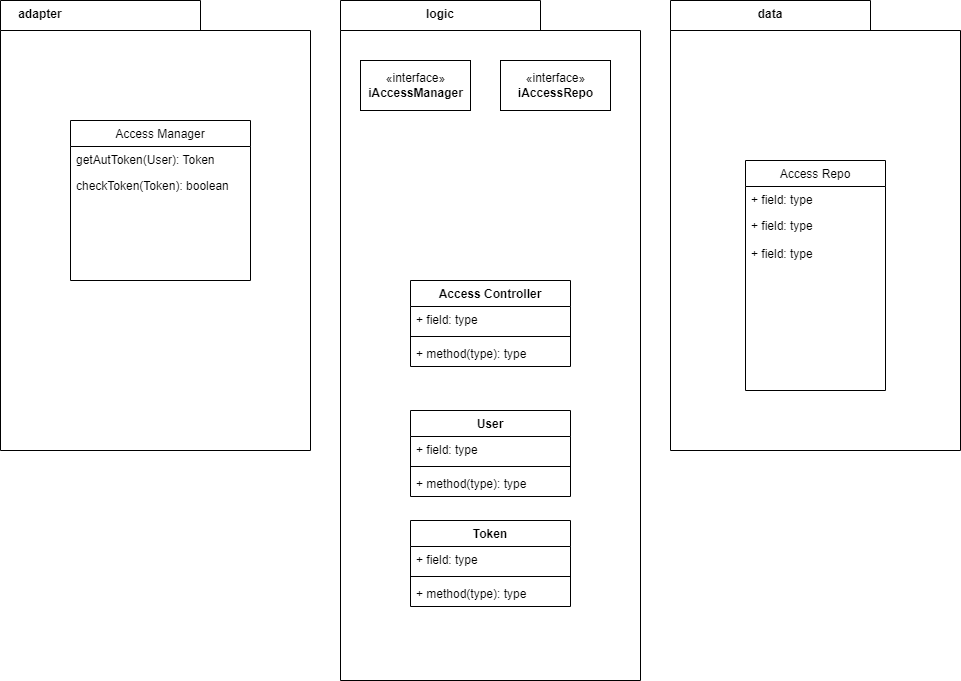

The diagram above was exported from draw.io. Its source (the exported page's mxGraphModel, read from the mxfile embedded in the PNG):
<mxGraphModel dx="1126" dy="830" grid="1" gridSize="10" guides="1" tooltips="1" connect="1" arrows="1" fold="1" page="1" pageScale="1" pageWidth="1169" pageHeight="1654" math="0" shadow="0">
  <root>
    <mxCell id="0" />
    <mxCell id="1" parent="0" />
    <mxCell id="2" value="" style="shape=folder;fontStyle=1;spacingTop=10;tabWidth=200;tabHeight=30;tabPosition=left;html=1;" vertex="1" parent="1">
      <mxGeometry x="40" y="210" width="310" height="450" as="geometry" />
    </mxCell>
    <mxCell id="4" value="adapter" style="text;align=center;fontStyle=1;verticalAlign=middle;spacingLeft=3;spacingRight=3;strokeColor=none;rotatable=0;points=[[0,0.5],[1,0.5]];portConstraint=eastwest;" vertex="1" parent="1">
      <mxGeometry x="40" y="210" width="80" height="26" as="geometry" />
    </mxCell>
    <mxCell id="5" value="" style="shape=folder;fontStyle=1;spacingTop=10;tabWidth=200;tabHeight=30;tabPosition=left;html=1;" vertex="1" parent="1">
      <mxGeometry x="380" y="210" width="300" height="680" as="geometry" />
    </mxCell>
    <mxCell id="6" value="logic" style="text;align=center;fontStyle=1;verticalAlign=middle;spacingLeft=3;spacingRight=3;strokeColor=none;rotatable=0;points=[[0,0.5],[1,0.5]];portConstraint=eastwest;" vertex="1" parent="1">
      <mxGeometry x="440" y="210" width="80" height="26" as="geometry" />
    </mxCell>
    <mxCell id="7" value="" style="shape=folder;fontStyle=1;spacingTop=10;tabWidth=200;tabHeight=30;tabPosition=left;html=1;" vertex="1" parent="1">
      <mxGeometry x="710" y="210" width="290" height="450" as="geometry" />
    </mxCell>
    <mxCell id="8" value="data" style="text;align=center;fontStyle=1;verticalAlign=middle;spacingLeft=3;spacingRight=3;strokeColor=none;rotatable=0;points=[[0,0.5],[1,0.5]];portConstraint=eastwest;" vertex="1" parent="1">
      <mxGeometry x="770" y="210" width="80" height="26" as="geometry" />
    </mxCell>
    <mxCell id="10" value="Access Repo" style="swimlane;fontStyle=0;childLayout=stackLayout;horizontal=1;startSize=26;fillColor=none;horizontalStack=0;resizeParent=1;resizeParentMax=0;resizeLast=0;collapsible=1;marginBottom=0;" vertex="1" parent="1">
      <mxGeometry x="785" y="370" width="140" height="230" as="geometry" />
    </mxCell>
    <mxCell id="11" value="+ field: type" style="text;strokeColor=none;fillColor=none;align=left;verticalAlign=top;spacingLeft=4;spacingRight=4;overflow=hidden;rotatable=0;points=[[0,0.5],[1,0.5]];portConstraint=eastwest;" vertex="1" parent="10">
      <mxGeometry y="26" width="140" height="26" as="geometry" />
    </mxCell>
    <mxCell id="12" value="+ field: type" style="text;strokeColor=none;fillColor=none;align=left;verticalAlign=top;spacingLeft=4;spacingRight=4;overflow=hidden;rotatable=0;points=[[0,0.5],[1,0.5]];portConstraint=eastwest;" vertex="1" parent="10">
      <mxGeometry y="52" width="140" height="28" as="geometry" />
    </mxCell>
    <mxCell id="13" value="+ field: type" style="text;strokeColor=none;fillColor=none;align=left;verticalAlign=top;spacingLeft=4;spacingRight=4;overflow=hidden;rotatable=0;points=[[0,0.5],[1,0.5]];portConstraint=eastwest;" vertex="1" parent="10">
      <mxGeometry y="80" width="140" height="150" as="geometry" />
    </mxCell>
    <mxCell id="14" value="Access Manager" style="swimlane;fontStyle=0;childLayout=stackLayout;horizontal=1;startSize=26;fillColor=none;horizontalStack=0;resizeParent=1;resizeParentMax=0;resizeLast=0;collapsible=1;marginBottom=0;" vertex="1" parent="1">
      <mxGeometry x="110" y="330" width="180" height="160" as="geometry" />
    </mxCell>
    <mxCell id="15" value="getAutToken(User): Token" style="text;strokeColor=none;fillColor=none;align=left;verticalAlign=top;spacingLeft=4;spacingRight=4;overflow=hidden;rotatable=0;points=[[0,0.5],[1,0.5]];portConstraint=eastwest;" vertex="1" parent="14">
      <mxGeometry y="26" width="180" height="26" as="geometry" />
    </mxCell>
    <mxCell id="18" value="checkToken(Token): boolean" style="text;strokeColor=none;fillColor=none;align=left;verticalAlign=top;spacingLeft=4;spacingRight=4;overflow=hidden;rotatable=0;points=[[0,0.5],[1,0.5]];portConstraint=eastwest;" vertex="1" parent="14">
      <mxGeometry y="52" width="180" height="108" as="geometry" />
    </mxCell>
    <mxCell id="19" value="Access Controller" style="swimlane;fontStyle=1;align=center;verticalAlign=top;childLayout=stackLayout;horizontal=1;startSize=26;horizontalStack=0;resizeParent=1;resizeParentMax=0;resizeLast=0;collapsible=1;marginBottom=0;" vertex="1" parent="1">
      <mxGeometry x="450" y="490" width="160" height="86" as="geometry" />
    </mxCell>
    <mxCell id="20" value="+ field: type" style="text;strokeColor=none;fillColor=none;align=left;verticalAlign=top;spacingLeft=4;spacingRight=4;overflow=hidden;rotatable=0;points=[[0,0.5],[1,0.5]];portConstraint=eastwest;" vertex="1" parent="19">
      <mxGeometry y="26" width="160" height="26" as="geometry" />
    </mxCell>
    <mxCell id="21" value="" style="line;strokeWidth=1;fillColor=none;align=left;verticalAlign=middle;spacingTop=-1;spacingLeft=3;spacingRight=3;rotatable=0;labelPosition=right;points=[];portConstraint=eastwest;strokeColor=inherit;" vertex="1" parent="19">
      <mxGeometry y="52" width="160" height="8" as="geometry" />
    </mxCell>
    <mxCell id="22" value="+ method(type): type" style="text;strokeColor=none;fillColor=none;align=left;verticalAlign=top;spacingLeft=4;spacingRight=4;overflow=hidden;rotatable=0;points=[[0,0.5],[1,0.5]];portConstraint=eastwest;" vertex="1" parent="19">
      <mxGeometry y="60" width="160" height="26" as="geometry" />
    </mxCell>
    <mxCell id="23" value="User" style="swimlane;fontStyle=1;align=center;verticalAlign=top;childLayout=stackLayout;horizontal=1;startSize=26;horizontalStack=0;resizeParent=1;resizeParentMax=0;resizeLast=0;collapsible=1;marginBottom=0;" vertex="1" parent="1">
      <mxGeometry x="450" y="620" width="160" height="86" as="geometry" />
    </mxCell>
    <mxCell id="24" value="+ field: type" style="text;strokeColor=none;fillColor=none;align=left;verticalAlign=top;spacingLeft=4;spacingRight=4;overflow=hidden;rotatable=0;points=[[0,0.5],[1,0.5]];portConstraint=eastwest;" vertex="1" parent="23">
      <mxGeometry y="26" width="160" height="26" as="geometry" />
    </mxCell>
    <mxCell id="25" value="" style="line;strokeWidth=1;fillColor=none;align=left;verticalAlign=middle;spacingTop=-1;spacingLeft=3;spacingRight=3;rotatable=0;labelPosition=right;points=[];portConstraint=eastwest;strokeColor=inherit;" vertex="1" parent="23">
      <mxGeometry y="52" width="160" height="8" as="geometry" />
    </mxCell>
    <mxCell id="26" value="+ method(type): type" style="text;strokeColor=none;fillColor=none;align=left;verticalAlign=top;spacingLeft=4;spacingRight=4;overflow=hidden;rotatable=0;points=[[0,0.5],[1,0.5]];portConstraint=eastwest;" vertex="1" parent="23">
      <mxGeometry y="60" width="160" height="26" as="geometry" />
    </mxCell>
    <mxCell id="27" value="Token" style="swimlane;fontStyle=1;align=center;verticalAlign=top;childLayout=stackLayout;horizontal=1;startSize=26;horizontalStack=0;resizeParent=1;resizeParentMax=0;resizeLast=0;collapsible=1;marginBottom=0;" vertex="1" parent="1">
      <mxGeometry x="450" y="730" width="160" height="86" as="geometry" />
    </mxCell>
    <mxCell id="28" value="+ field: type" style="text;strokeColor=none;fillColor=none;align=left;verticalAlign=top;spacingLeft=4;spacingRight=4;overflow=hidden;rotatable=0;points=[[0,0.5],[1,0.5]];portConstraint=eastwest;" vertex="1" parent="27">
      <mxGeometry y="26" width="160" height="26" as="geometry" />
    </mxCell>
    <mxCell id="29" value="" style="line;strokeWidth=1;fillColor=none;align=left;verticalAlign=middle;spacingTop=-1;spacingLeft=3;spacingRight=3;rotatable=0;labelPosition=right;points=[];portConstraint=eastwest;strokeColor=inherit;" vertex="1" parent="27">
      <mxGeometry y="52" width="160" height="8" as="geometry" />
    </mxCell>
    <mxCell id="30" value="+ method(type): type" style="text;strokeColor=none;fillColor=none;align=left;verticalAlign=top;spacingLeft=4;spacingRight=4;overflow=hidden;rotatable=0;points=[[0,0.5],[1,0.5]];portConstraint=eastwest;" vertex="1" parent="27">
      <mxGeometry y="60" width="160" height="26" as="geometry" />
    </mxCell>
    <mxCell id="31" value="«interface»&lt;br&gt;&lt;b&gt;iAccessManager&lt;/b&gt;" style="html=1;" vertex="1" parent="1">
      <mxGeometry x="400" y="270" width="110" height="50" as="geometry" />
    </mxCell>
    <mxCell id="32" value="«interface»&lt;br&gt;&lt;b&gt;iAccessRepo&lt;/b&gt;" style="html=1;" vertex="1" parent="1">
      <mxGeometry x="540" y="270" width="110" height="50" as="geometry" />
    </mxCell>
  </root>
</mxGraphModel>